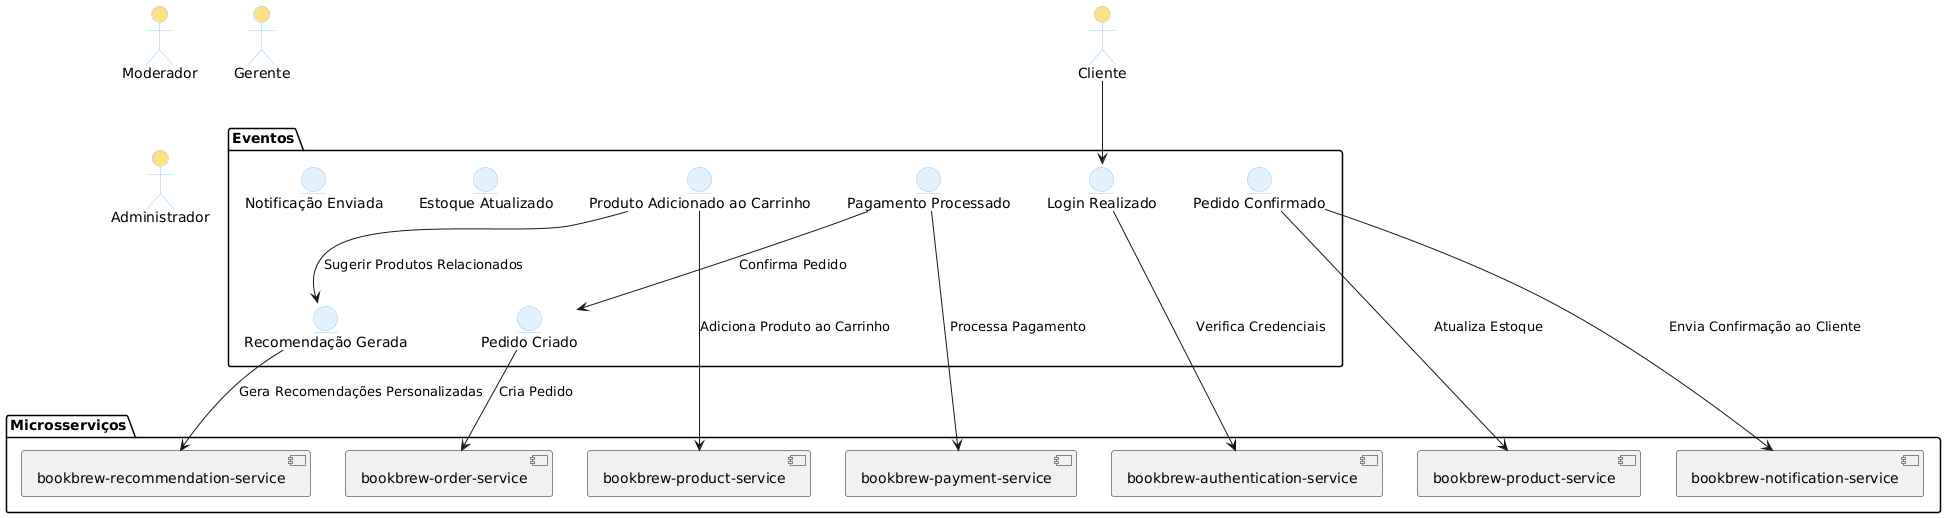

The diagram above was rendered by PlantUML. Its source (embedded in the PNG):
@startuml
!define RECTANGLE_COLOR #E3F2FD
!define RECTANGLE_BORDER #90CAF9
!define ACTOR_COLOR #FFE082

skinparam actor {
  BackgroundColor ACTOR_COLOR
  BorderColor RECTANGLE_BORDER
}

skinparam entity {
  BackgroundColor RECTANGLE_COLOR
  BorderColor RECTANGLE_BORDER
}

actor Cliente as Cliente
actor Moderador as Moderador
actor Gerente as Gerente
actor Administrador as Administrador

package "Eventos" {
    entity "Login Realizado" as Login
    entity "Produto Adicionado ao Carrinho" as AddToCart
    entity "Pedido Criado" as OrderCreated
    entity "Pagamento Processado" as PaymentProcessed
    entity "Pedido Confirmado" as OrderConfirmed
    entity "Estoque Atualizado" as StockUpdated
    entity "Notificação Enviada" as NotificationSent
    entity "Recomendação Gerada" as RecommendationGenerated
}

package "Microsserviços" {
    [bookbrew-authentication-service] as Authentication
    [bookbrew-order-service] as Order
    [bookbrew-payment-service] as Payment
    [bookbrew-product-service] as Product
    [bookbrew-notification-service] as Notification
    [bookbrew-recommendation-service] as Recommendation
    [bookbrew-product-service] as Inventory
}

Cliente --> Login
Login --> Authentication : Verifica Credenciais
AddToCart --> Product : Adiciona Produto ao Carrinho
OrderCreated --> Order : Cria Pedido
PaymentProcessed --> Payment : Processa Pagamento
OrderConfirmed --> Inventory : Atualiza Estoque
OrderConfirmed --> Notification : Envia Confirmação ao Cliente
RecommendationGenerated --> Recommendation : Gera Recomendações Personalizadas
AddToCart --> RecommendationGenerated : Sugerir Produtos Relacionados
PaymentProcessed --> OrderCreated : Confirma Pedido
@enduml